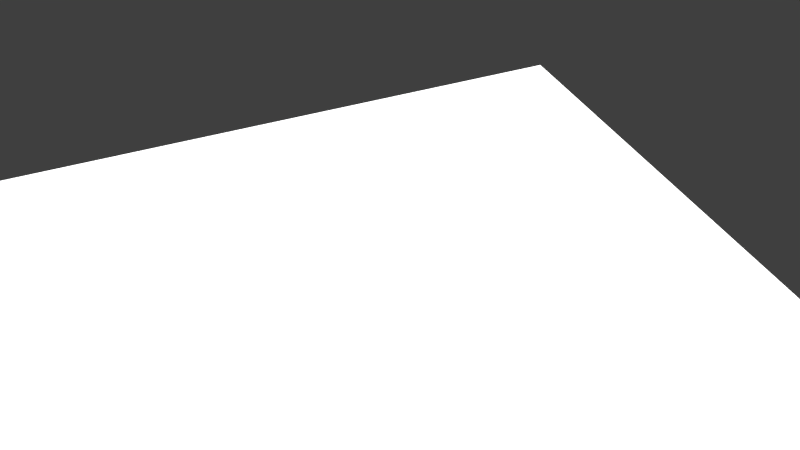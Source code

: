 # Source: PART1.blend  (saved by Blender 2.79.0; exported with 4.5.12 LTS)
import bpy
from mathutils import Matrix  # noqa: F401  (used for matrix-valued properties, if any)

bpy.ops.wm.read_factory_settings(use_empty=True)
scene = bpy.context.scene
scene.name = 'Scene'

# ---- collections
col_collection_1 = bpy.data.collections.new('Collection 1'); scene.collection.children.link(col_collection_1)

# ---- images (referenced by path relative to the original .blend; pixels are not part of the script)
import os
ASSET_DIR = os.environ.get("B2B_ASSET_DIR", "")  # directory of the original .blend (textures are referenced by path, not embedded)
HERE = os.path.dirname(os.path.abspath(__file__))  # packed textures are extracted next to this script under _unpacked/

def load_image(name, relpath, width, height, colorspace="sRGB"):
    """Load a texture the original file referenced (path relative to the .blend, or extracted next to this script)."""
    p = next((c for c in (os.path.join(HERE, relpath), os.path.join(ASSET_DIR, relpath)) if relpath and os.path.exists(c)), "")
    if p:
        img = bpy.data.images.load(p, check_existing=True)
        img.name = name
    else:  # same state as the original file: an image datablock whose file is absent (Cycles renders it pink)
        img = bpy.data.images.new(name, width, height)
        img.source = "FILE"
        img.filepath = "//" + (relpath or name)
    img.colorspace_settings.name = colorspace
    return img
img_t1_nrm_png = load_image('T1_NRM.png', 'T1_NRM.png', 1024, 1024, 'sRGB')
img_t1_spec_png = load_image('T1_SPEC.png', 'T1_SPEC.png', 1024, 1024, 'sRGB')
img_t1_jpg = load_image('T1.jpg', 'T1.jpg', 1024, 1024, 'sRGB')
img_t1_occ_png = load_image('T1_OCC.png', 'T1_OCC.png', 1024, 1024, 'sRGB')

# ---- materials (node trees are filled in below, after node groups)
mat_canadarm = bpy.data.materials.new('CanadARM')
mat_canadarm.alpha_threshold = 0.0
mat_canadarm.roughness = 0.5
mat_light = bpy.data.materials.new('LIGHT')
mat_light.alpha_threshold = 0.0
mat_light.roughness = 0.5

# ---- material node trees
mat_canadarm.use_nodes = True; mat_canadarm.node_tree.nodes.clear()
_N = mat_canadarm.node_tree.nodes; _L = mat_canadarm.node_tree.links
n0 = _N.new('ShaderNodeOutputMaterial'); n0.name = 'Material Output'; n0.location = (306, 300)
n1 = _N.new('ShaderNodeMixShader'); n1.name = 'Mix Shader.001'; n1.location = (106, 318)
n2 = _N.new('ShaderNodeBsdfDiffuse'); n2.name = 'Diffuse BSDF'; n2.location = (-116, 279)
n3 = _N.new('ShaderNodeBsdfAnisotropic'); n3.name = 'Glossy BSDF'; n3.location = (-121, 148)
n3.distribution = 'GGX'
n3.inputs[1].default_value = 0.0
n4 = _N.new('ShaderNodeTexImage'); n4.name = 'Image Texture.001'; n4.location = (30, -81)
n4.width = 140
n4.hide = True
n4.image = img_t1_nrm_png
n5 = _N.new('ShaderNodeMix'); n5.name = 'Mix'; n5.location = (-218, 626)
n5.data_type = 'RGBA'
n5.inputs[0].default_value = 8.0
n5.inputs[7].default_value = (0.0, 0.0, 0.0, 1.0)
n6 = _N.new('ShaderNodeTexImage'); n6.name = 'Image Texture.002'; n6.location = (-407, 637)
n6.width = 140
n6.image = img_t1_spec_png
n7 = _N.new('ShaderNodeNormalMap'); n7.name = 'Normal Map'; n7.location = (109, 165)
n7.inputs[0].default_value = 0.05
n8 = _N.new('ShaderNodeMix'); n8.name = 'Mix.001'; n8.location = (-336, 263)
n8.data_type = 'RGBA'
n8.blend_type = 'MULTIPLY'
n9 = _N.new('ShaderNodeTexImage'); n9.name = 'Image Texture'; n9.location = (-577, 389)
n9.width = 140
n9.image = img_t1_jpg
n10 = _N.new('ShaderNodeTexImage'); n10.name = 'Image Texture.003'; n10.location = (-571, 121)
n10.width = 140
n10.image = img_t1_occ_png
n11 = _N.new('ShaderNodeDisplacement'); n11.name = 'Displacement'; n11.location = (0, 0)
n11.inputs[1].default_value = 0.0
n11.inputs[2].default_value = 0.1
_L.new(n1.outputs[0], n0.inputs[0])
_L.new(n2.outputs[0], n1.inputs[1])
_L.new(n9.outputs[0], n8.inputs[6])
_L.new(n4.outputs[0], n7.inputs[1])
_L.new(n3.outputs[0], n1.inputs[2])
_L.new(n5.outputs[2], n1.inputs[0])
_L.new(n6.outputs[0], n5.inputs[6])
_L.new(n8.outputs[2], n2.inputs[0])
_L.new(n10.outputs[0], n8.inputs[7])
_L.new(n7.outputs[0], n11.inputs[0])
_L.new(n11.outputs[0], n0.inputs[2])
n0.is_active_output = True
mat_light.use_nodes = True; mat_light.node_tree.nodes.clear()
_N = mat_light.node_tree.nodes; _L = mat_light.node_tree.links
n0 = _N.new('ShaderNodeOutputMaterial'); n0.name = 'Material Output'; n0.location = (300, 300)
n1 = _N.new('ShaderNodeEmission'); n1.name = 'Emission'; n1.location = (10, 300)
n1.inputs[0].default_value = (0.8, 0.8, 0.8, 1.0)
n1.inputs[1].default_value = 2.5
_L.new(n1.outputs[0], n0.inputs[0])
n0.is_active_output = True

# ---- world
world_world_001 = bpy.data.worlds.new('World.001'); scene.world = world_world_001
world_world_001.use_nodes = True; world_world_001.node_tree.nodes.clear()
_N = world_world_001.node_tree.nodes; _L = world_world_001.node_tree.links
n0 = _N.new('ShaderNodeOutputWorld'); n0.name = 'World Output'; n0.location = (300, 300)
n1 = _N.new('ShaderNodeBackground'); n1.name = 'Background'; n1.location = (10, 300)
n1.inputs[0].default_value = (0.05, 0.05, 0.05, 1.0)
_L.new(n1.outputs[0], n0.inputs[0])
n0.is_active_output = True
world_world_001.use_sun_shadow = False
world_world_001.sun_shadow_jitter_overblur = 0.0
world_world_001.cycles.sampling_method = 'MANUAL'

# ---- cameras
cam_camera = bpy.data.cameras.new('Camera')
cam_camera.clip_end = 100.0
cam_camera.lens = 35.0
cam_camera.sensor_width = 32.0
cam_camera.sensor_height = 18.0
cam_camera.display_size = 2.0
cam_camera.dof.focus_distance = 0.0

# ---- lights
light_sun = bpy.data.lights.new('Sun', 'SUN')
light_sun.transmission_factor = 0.0
light_sun.angle = 1.479
light_sun.energy = 5.0
light_sun.shadow_buffer_clip_start = 0.5
light_sun.shadow_soft_size = 0.912
light_sun.shadow_cascade_max_distance = 1000.0
light_sun.cycles.max_bounces = 783

# ---- meshes
me_canadarm_hd_001 = bpy.data.meshes.new('CANADARM HD.001')
me_canadarm_hd_001.from_pydata([(0.0383, -0.2812, -0.06604), (0.06622, -0.2812, -0.03813), (0.07169, -0.2812, 3.036e-07), (0.06622, -0.06755, -0.03813), (0.07643, -0.06755, 3.036e-07), (0.0383, -0.06755, -0.06604), (0.03594, -0.2812, 0.06194), (0.0383, -0.06755, 0.06604), (0.06211, -0.2812, 0.03576), (0.06622, -0.06755, 0.03813), (0.05733, -0.01703, -0.033), (0.06617, -0.01703, 3.036e-07), (0.03317, -0.01703, -0.05715), (0.03317, -0.01703, 0.05715), (0.05733, -0.01703, 0.033), (0.05733, 0.09363, -0.033), (0.06617, 0.09363, 3.036e-07), (0.03317, 0.09363, -0.05715), (0.03317, 0.09363, 0.05715), (0.05733, 0.09363, 0.033), (0.06622, 0.1248, -0.03813), (0.07643, 0.1248, 3.036e-07), (0.0383, 0.1248, -0.06604), (0.0383, 0.1248, 0.06604), (0.06622, 0.1248, 0.03813), (0.06315, 0.1452, -0.03636), (0.07289, 0.1452, 3.036e-07), (0.0383, 0.1452, -0.06604), (0.03653, 0.1452, 0.06297), (0.06315, 0.1452, 0.03636), (0.0383, -0.2696, 0.06604), (0.07643, -0.2696, 3.036e-07), (0.06622, -0.2696, -0.03813), (0.0383, -0.2696, -0.06604), (0.06622, -0.2696, 0.03813), (0.0383, -0.2812, 0.06604), (0.06622, -0.2812, 0.03813), (0.07643, -0.2812, 3.036e-07), (0.06211, -0.2812, -0.03576), (0.03594, -0.2812, -0.06194), (0.0383, -0.07682, 0.06604), (0.07643, -0.07682, 3.036e-07), (0.06622, -0.07682, -0.03813), (0.0383, -0.07682, -0.06604), (0.06622, -0.07682, 0.03813), (0.05733, -0.009406, 0.033), (0.03317, -0.009406, -0.05715), (0.06617, -0.009406, 3.036e-07), (0.05733, -0.009406, -0.033), (0.03317, -0.009406, 0.05715), (0.06487, -0.05989, -0.03735), (0.07488, -0.05989, 3.036e-07), (0.03753, -0.05989, 0.06469), (0.06487, -0.05989, 0.03735), (0.03753, -0.05989, -0.06469), (0.05859, -0.0242, -0.03373), (0.06763, -0.0242, 3.036e-07), (0.0339, -0.0242, -0.05842), (0.0339, -0.0242, 0.05842), (0.05859, -0.0242, 0.03373), (0.05733, 0.08893, 0.033), (0.03317, 0.08893, -0.05715), (0.06617, 0.08893, 3.036e-07), (0.05733, 0.08893, -0.033), (0.03317, 0.08893, 0.05715), (0.06741, 0.09741, 3.036e-07), (0.05841, 0.09741, -0.03362), (0.0338, 0.09741, -0.05823), (0.0338, 0.09741, 0.05823), (0.05841, 0.09741, 0.03362), (0.07498, 0.1204, 3.036e-07), (0.06496, 0.1204, -0.0374), (0.03758, 0.1204, -0.06479), (0.03758, 0.1204, 0.06479), (0.06496, 0.1204, 0.0374), (0.06622, 0.1287, 0.03813), (0.07643, 0.1287, 3.036e-07), (0.0383, 0.1287, -0.06604), (0.0383, 0.1287, 0.06604), (0.06622, 0.1287, -0.03813), (0.06622, 0.1426, 0.03813), (0.07643, 0.1426, 3.036e-07), (0.0383, 0.1426, -0.06604), (0.0383, 0.1426, 0.06604), (0.06622, 0.1426, -0.03813), (0.0383, 0.1452, 0.06604), (0.06622, 0.1452, -0.03813), (0.07643, 0.1452, 3.036e-07), (0.03653, 0.1452, -0.06297), (0.06622, 0.1452, 0.03813), (-0.06622, -0.2812, -0.03813), (-0.07169, -0.2812, 3.036e-07), (-0.06622, -0.06755, -0.03813), (-0.07643, -0.06755, 3.036e-07), (-0.0383, -0.2812, -0.06604), (9.547e-10, -0.2812, -0.07152), (9.547e-10, -0.06755, -0.07626), (-0.0383, -0.06755, -0.06604), (9.547e-10, -0.2812, 0.07152), (9.547e-10, -0.06755, 0.07626), (-0.03594, -0.2812, 0.06194), (-0.0383, -0.06755, 0.06604), (-0.06211, -0.2812, 0.03576), (-0.06622, -0.06755, 0.03813), (-0.05733, -0.01703, -0.033), (-0.06617, -0.01703, 3.036e-07), (-0.03317, -0.01703, -0.05715), (9.547e-10, -0.01703, -0.066), (9.547e-10, -0.01703, 0.066), (-0.03317, -0.01703, 0.05715), (-0.05733, -0.01703, 0.033), (-0.05733, 0.09363, -0.033), (-0.06617, 0.09363, 3.036e-07), (-0.03317, 0.09363, -0.05715), (9.547e-10, 0.09363, -0.066), (9.547e-10, 0.09363, 0.066), (-0.03317, 0.09363, 0.05715), (-0.05733, 0.09363, 0.033), (-0.06622, 0.1248, -0.03813), (-0.07643, 0.1248, 3.036e-07), (-0.0383, 0.1248, -0.06604), (9.547e-10, 0.1248, -0.07626), (9.547e-10, 0.1248, 0.07626), (-0.0383, 0.1248, 0.06604), (-0.06622, 0.1248, 0.03813), (-0.06315, 0.1452, -0.03636), (-0.07289, 0.1452, 3.036e-07), (-0.0383, 0.1452, -0.06604), (9.547e-10, 0.1452, -0.07626), (9.547e-10, 0.1452, 0.07271), (-0.03653, 0.1452, 0.06297), (-0.06315, 0.1452, 0.03636), (-0.0383, -0.2696, 0.06604), (-0.07643, -0.2696, 3.036e-07), (-0.06622, -0.2696, -0.03813), (-0.0383, -0.2696, -0.06604), (9.547e-10, -0.2696, -0.07626), (9.547e-10, -0.2696, 0.07626), (-0.06622, -0.2696, 0.03813), (-0.0383, -0.2812, 0.06604), (-0.06622, -0.2812, 0.03813), (-0.07643, -0.2812, 3.036e-07), (-0.06211, -0.2812, -0.03576), (9.547e-10, -0.2812, -0.07626), (9.547e-10, -0.2812, 0.07626), (-0.03594, -0.2812, -0.06194), (-0.0383, -0.07682, 0.06604), (-0.07643, -0.07682, 3.036e-07), (-0.06622, -0.07682, -0.03813), (-0.0383, -0.07682, -0.06604), (9.547e-10, -0.07682, -0.07626), (9.547e-10, -0.07682, 0.07626), (-0.06622, -0.07682, 0.03813), (-0.05733, -0.009406, 0.033), (9.547e-10, -0.009406, -0.066), (9.547e-10, -0.009406, 0.066), (-0.03317, -0.009406, -0.05715), (-0.06617, -0.009406, 3.036e-07), (-0.05733, -0.009406, -0.033), (-0.03317, -0.009406, 0.05715), (9.547e-10, -0.05989, -0.0747), (-0.06487, -0.05989, -0.03735), (-0.07488, -0.05989, 3.036e-07), (9.547e-10, -0.05989, 0.0747), (-0.03753, -0.05989, 0.06469), (-0.06487, -0.05989, 0.03735), (-0.03753, -0.05989, -0.06469), (9.547e-10, -0.0242, -0.06745), (-0.05859, -0.0242, -0.03373), (-0.06763, -0.0242, 3.036e-07), (9.547e-10, -0.0242, 0.06745), (-0.0339, -0.0242, 0.05842), (-0.05859, -0.0242, 0.03373), (-0.0339, -0.0242, -0.05842), (-0.05733, 0.08893, 0.033), (9.547e-10, 0.08893, -0.066), (9.547e-10, 0.08893, 0.066), (-0.03317, 0.08893, -0.05715), (-0.06617, 0.08893, 3.036e-07), (-0.05733, 0.08893, -0.033), (-0.03317, 0.08893, 0.05715), (-0.06741, 0.09741, 3.036e-07), (-0.05841, 0.09741, -0.03362), (9.547e-10, 0.09741, 0.06724), (9.547e-10, 0.09741, -0.06724), (-0.0338, 0.09741, -0.05823), (-0.0338, 0.09741, 0.05823), (-0.05841, 0.09741, 0.03362), (-0.07498, 0.1204, 3.036e-07), (-0.06496, 0.1204, -0.0374), (9.547e-10, 0.1204, 0.07481), (9.547e-10, 0.1204, -0.07481), (-0.03758, 0.1204, -0.06479), (-0.03758, 0.1204, 0.06479), (-0.06496, 0.1204, 0.0374), (-0.06622, 0.1287, 0.03813), (-0.07643, 0.1287, 3.036e-07), (-0.0383, 0.1287, -0.06604), (9.547e-10, 0.1287, -0.07626), (9.547e-10, 0.1287, 0.07626), (-0.0383, 0.1287, 0.06604), (-0.06622, 0.1287, -0.03813), (-0.06622, 0.1426, 0.03813), (-0.07643, 0.1426, 3.036e-07), (-0.0383, 0.1426, -0.06604), (9.547e-10, 0.1426, -0.07626), (9.547e-10, 0.1426, 0.07626), (-0.0383, 0.1426, 0.06604), (-0.06622, 0.1426, -0.03813), (9.547e-10, 0.1452, 0.07626), (-0.0383, 0.1452, 0.06604), (-0.06622, 0.1452, -0.03813), (-0.07643, 0.1452, 3.036e-07), (-0.03653, 0.1452, -0.06297), (-0.06622, 0.1452, 0.03813), (9.547e-10, 0.1452, -0.07271)], [], [(46, 48, 10), (46, 10, 12), (76, 75, 24), (76, 24, 21), (198, 77, 22), (198, 22, 121), (32, 31, 37), (32, 37, 1), (1, 0, 33), (1, 33, 32), (154, 46, 12), (154, 12, 107), (136, 33, 0), (136, 0, 143), (31, 34, 36), (31, 36, 37), (78, 199, 122), (78, 122, 23), (34, 30, 35), (34, 35, 36), (77, 79, 20), (77, 20, 22), (75, 78, 23), (75, 23, 24), (54, 50, 3), (54, 3, 5), (51, 53, 9), (51, 9, 4), (50, 51, 4), (50, 4, 3), (52, 163, 99), (52, 99, 7), (160, 54, 5), (160, 5, 96), (48, 47, 11), (48, 11, 10), (67, 66, 15), (67, 15, 17), (184, 67, 17), (184, 17, 114), (66, 65, 16), (66, 16, 15), (65, 69, 19), (65, 19, 16), (69, 68, 18), (69, 18, 19), (68, 183, 115), (68, 115, 18), (79, 76, 21), (79, 21, 20), (45, 49, 13), (45, 13, 14), (49, 155, 108), (49, 108, 13), (53, 52, 7), (53, 7, 9), (30, 137, 144), (30, 144, 35), (47, 45, 14), (47, 14, 11), (40, 151, 137), (40, 137, 30), (44, 40, 30), (44, 30, 34), (41, 44, 34), (41, 34, 31), (150, 43, 33), (150, 33, 136), (43, 42, 32), (43, 32, 33), (42, 41, 31), (42, 31, 32), (6, 8, 36), (6, 36, 35), (2, 38, 1), (2, 1, 37), (8, 2, 37), (8, 37, 36), (98, 6, 35), (98, 35, 144), (38, 39, 0), (38, 0, 1), (39, 95, 143), (39, 143, 0), (3, 4, 41), (3, 41, 42), (5, 3, 42), (5, 42, 43), (96, 5, 43), (96, 43, 150), (4, 9, 44), (4, 44, 41), (9, 7, 40), (9, 40, 44), (7, 99, 151), (7, 151, 40), (62, 60, 45), (62, 45, 47), (64, 176, 155), (64, 155, 49), (60, 64, 49), (60, 49, 45), (63, 62, 47), (63, 47, 48), (175, 61, 46), (175, 46, 154), (61, 63, 48), (61, 48, 46), (59, 58, 52), (59, 52, 53), (167, 57, 54), (167, 54, 160), (58, 170, 163), (58, 163, 52), (55, 56, 51), (55, 51, 50), (56, 59, 53), (56, 53, 51), (57, 55, 50), (57, 50, 54), (12, 10, 55), (12, 55, 57), (11, 14, 59), (11, 59, 56), (10, 11, 56), (10, 56, 55), (13, 108, 170), (13, 170, 58), (107, 12, 57), (107, 57, 167), (14, 13, 58), (14, 58, 59), (17, 15, 63), (17, 63, 61), (114, 17, 61), (114, 61, 175), (15, 16, 62), (15, 62, 63), (19, 18, 64), (19, 64, 60), (18, 115, 176), (18, 176, 64), (16, 19, 60), (16, 60, 62), (73, 190, 183), (73, 183, 68), (74, 73, 68), (74, 68, 69), (70, 74, 69), (70, 69, 65), (71, 70, 65), (71, 65, 66), (191, 72, 67), (191, 67, 184), (72, 71, 66), (72, 66, 67), (22, 20, 71), (22, 71, 72), (121, 22, 72), (121, 72, 191), (20, 21, 70), (20, 70, 71), (21, 24, 74), (21, 74, 70), (24, 23, 73), (24, 73, 74), (23, 122, 190), (23, 190, 73), (84, 81, 76), (84, 76, 79), (80, 83, 78), (80, 78, 75), (82, 84, 79), (82, 79, 77), (83, 206, 199), (83, 199, 78), (205, 82, 77), (205, 77, 198), (81, 80, 75), (81, 75, 76), (87, 89, 80), (87, 80, 81), (128, 27, 82), (128, 82, 205), (85, 209, 206), (85, 206, 83), (27, 86, 84), (27, 84, 82), (89, 85, 83), (89, 83, 80), (86, 87, 81), (86, 81, 84), (28, 129, 209), (28, 209, 85), (88, 25, 86), (88, 86, 27), (25, 26, 87), (25, 87, 86), (26, 29, 89), (26, 89, 87), (29, 28, 85), (29, 85, 89), (215, 88, 27), (215, 27, 128), (88, 215, 129), (129, 28, 29), (29, 26, 25), (25, 88, 129), (129, 29, 25), (156, 106, 104), (156, 104, 158), (196, 119, 124), (196, 124, 195), (198, 121, 120), (198, 120, 197), (134, 90, 141), (134, 141, 133), (135, 94, 90), (135, 90, 134), (154, 107, 106), (154, 106, 156), (136, 143, 94), (136, 94, 135), (133, 141, 140), (133, 140, 138), (200, 123, 122), (200, 122, 199), (138, 140, 139), (138, 139, 132), (197, 120, 118), (197, 118, 201), (195, 124, 123), (195, 123, 200), (166, 97, 92), (166, 92, 161), (162, 93, 103), (162, 103, 165), (161, 92, 93), (161, 93, 162), (164, 101, 99), (164, 99, 163), (160, 96, 97), (160, 97, 166), (158, 104, 105), (158, 105, 157), (185, 113, 111), (185, 111, 182), (184, 114, 113), (184, 113, 185), (182, 111, 112), (182, 112, 181), (181, 112, 117), (181, 117, 187), (187, 117, 116), (187, 116, 186), (186, 116, 115), (186, 115, 183), (201, 118, 119), (201, 119, 196), (153, 110, 109), (153, 109, 159), (159, 109, 108), (159, 108, 155), (165, 103, 101), (165, 101, 164), (132, 139, 144), (132, 144, 137), (157, 105, 110), (157, 110, 153), (146, 132, 137), (146, 137, 151), (152, 138, 132), (152, 132, 146), (147, 133, 138), (147, 138, 152), (150, 136, 135), (150, 135, 149), (149, 135, 134), (149, 134, 148), (148, 134, 133), (148, 133, 147), (100, 139, 140), (100, 140, 102), (91, 141, 90), (91, 90, 142), (102, 140, 141), (102, 141, 91), (98, 144, 139), (98, 139, 100), (142, 90, 94), (142, 94, 145), (145, 94, 143), (145, 143, 95), (92, 148, 147), (92, 147, 93), (97, 149, 148), (97, 148, 92), (96, 150, 149), (96, 149, 97), (93, 147, 152), (93, 152, 103), (103, 152, 146), (103, 146, 101), (101, 146, 151), (101, 151, 99), (178, 157, 153), (178, 153, 174), (180, 159, 155), (180, 155, 176), (174, 153, 159), (174, 159, 180), (179, 158, 157), (179, 157, 178), (175, 154, 156), (175, 156, 177), (177, 156, 158), (177, 158, 179), (172, 165, 164), (172, 164, 171), (167, 160, 166), (167, 166, 173), (171, 164, 163), (171, 163, 170), (168, 161, 162), (168, 162, 169), (169, 162, 165), (169, 165, 172), (173, 166, 161), (173, 161, 168), (106, 173, 168), (106, 168, 104), (105, 169, 172), (105, 172, 110), (104, 168, 169), (104, 169, 105), (109, 171, 170), (109, 170, 108), (107, 167, 173), (107, 173, 106), (110, 172, 171), (110, 171, 109), (113, 177, 179), (113, 179, 111), (114, 175, 177), (114, 177, 113), (111, 179, 178), (111, 178, 112), (117, 174, 180), (117, 180, 116), (116, 180, 176), (116, 176, 115), (112, 178, 174), (112, 174, 117), (193, 186, 183), (193, 183, 190), (194, 187, 186), (194, 186, 193), (188, 181, 187), (188, 187, 194), (189, 182, 181), (189, 181, 188), (191, 184, 185), (191, 185, 192), (192, 185, 182), (192, 182, 189), (120, 192, 189), (120, 189, 118), (121, 191, 192), (121, 192, 120), (118, 189, 188), (118, 188, 119), (119, 188, 194), (119, 194, 124), (124, 194, 193), (124, 193, 123), (123, 193, 190), (123, 190, 122), (208, 201, 196), (208, 196, 203), (202, 195, 200), (202, 200, 207), (204, 197, 201), (204, 201, 208), (207, 200, 199), (207, 199, 206), (205, 198, 197), (205, 197, 204), (203, 196, 195), (203, 195, 202), (212, 203, 202), (212, 202, 214), (128, 205, 204), (128, 204, 127), (210, 207, 206), (210, 206, 209), (127, 204, 208), (127, 208, 211), (214, 202, 207), (214, 207, 210), (211, 208, 203), (211, 203, 212), (130, 210, 209), (130, 209, 129), (213, 127, 211), (213, 211, 125), (125, 211, 212), (125, 212, 126), (126, 212, 214), (126, 214, 131), (131, 214, 210), (131, 210, 130), (215, 128, 127), (215, 127, 213), (129, 215, 213), (213, 125, 126), (126, 131, 130), (130, 129, 213), (213, 126, 130), (95, 39, 38), (38, 2, 8), (8, 6, 98), (98, 100, 102), (102, 91, 142), (142, 145, 95), (95, 38, 8), (8, 98, 102), (102, 142, 95), (8, 102, 95)])
me_canadarm_hd_001.polygons.foreach_set('use_smooth', [True] * 428)
_uv = me_canadarm_hd_001.uv_layers.new(name='UVMap')
_uv.uv.foreach_set('vector', [0.8632, 0.593, 0.8632, 0.6247, 0.8582, 0.6247, 0.8632, 0.593, 0.8582, 0.6247, 0.8582, 0.593, 0.9537, 0.668, 0.9537, 0.718, 0.9512, 0.718, 0.9537, 0.668, 0.9512, 0.718, 0.9512, 0.668, 0.9537, 0.568, 0.9537, 0.5814, 0.9512, 0.5814, 0.9537, 0.568, 0.9512, 0.5814, 0.9512, 0.568, 0.6924, 0.618, 0.6924, 0.668, 0.6848, 0.668, 0.6924, 0.618, 0.6848, 0.668, 0.6848, 0.618, 0.6848, 0.618, 0.6848, 0.5814, 0.6924, 0.5814, 0.6848, 0.618, 0.6924, 0.5814, 0.6924, 0.618, 0.8632, 0.5814, 0.8632, 0.593, 0.8582, 0.593, 0.8632, 0.5814, 0.8582, 0.593, 0.8582, 0.5814, 0.6924, 0.568, 0.6924, 0.5814, 0.6848, 0.5814, 0.6924, 0.568, 0.6848, 0.5814, 0.6848, 0.568, 0.6924, 0.668, 0.6924, 0.718, 0.6848, 0.718, 0.6924, 0.668, 0.6848, 0.718, 0.6848, 0.668, 0.9537, 0.7547, 0.9537, 0.7681, 0.9512, 0.7681, 0.9537, 0.7547, 0.9512, 0.7681, 0.9512, 0.7547, 0.6924, 0.718, 0.6924, 0.7547, 0.6848, 0.7547, 0.6924, 0.718, 0.6848, 0.7547, 0.6848, 0.718, 0.9537, 0.5814, 0.9537, 0.618, 0.9512, 0.618, 0.9537, 0.5814, 0.9512, 0.618, 0.9512, 0.5814, 0.9537, 0.718, 0.9537, 0.7547, 0.9512, 0.7547, 0.9537, 0.718, 0.9512, 0.7547, 0.9512, 0.718, 0.83, 0.5831, 0.83, 0.619, 0.825, 0.618, 0.83, 0.5831, 0.825, 0.618, 0.825, 0.5814, 0.83, 0.668, 0.83, 0.717, 0.825, 0.718, 0.83, 0.668, 0.825, 0.718, 0.825, 0.668, 0.83, 0.619, 0.83, 0.668, 0.825, 0.668, 0.83, 0.619, 0.825, 0.668, 0.825, 0.618, 0.83, 0.7529, 0.83, 0.766, 0.825, 0.7681, 0.83, 0.7529, 0.825, 0.7681, 0.825, 0.7547, 0.83, 0.57, 0.83, 0.5831, 0.825, 0.5814, 0.83, 0.57, 0.825, 0.5814, 0.825, 0.568, 0.8632, 0.6247, 0.8632, 0.668, 0.8582, 0.668, 0.8632, 0.6247, 0.8582, 0.668, 0.8582, 0.6247, 0.9332, 0.5916, 0.9332, 0.6239, 0.9308, 0.6247, 0.9332, 0.5916, 0.9308, 0.6247, 0.9308, 0.593, 0.9332, 0.5798, 0.9332, 0.5916, 0.9308, 0.593, 0.9332, 0.5798, 0.9308, 0.593, 0.9308, 0.5814, 0.9332, 0.6239, 0.9332, 0.668, 0.9308, 0.668, 0.9332, 0.6239, 0.9308, 0.668, 0.9308, 0.6247, 0.9332, 0.668, 0.9332, 0.7121, 0.9308, 0.7113, 0.9332, 0.668, 0.9308, 0.7113, 0.9308, 0.668, 0.9332, 0.7121, 0.9332, 0.7444, 0.9308, 0.743, 0.9332, 0.7121, 0.9308, 0.743, 0.9308, 0.7113, 0.9332, 0.7444, 0.9332, 0.7562, 0.9308, 0.7546, 0.9332, 0.7444, 0.9308, 0.7546, 0.9308, 0.743, 0.9537, 0.618, 0.9537, 0.668, 0.9512, 0.668, 0.9537, 0.618, 0.9512, 0.668, 0.9512, 0.618, 0.8632, 0.7113, 0.8632, 0.743, 0.8582, 0.743, 0.8632, 0.7113, 0.8582, 0.743, 0.8582, 0.7113, 0.8632, 0.743, 0.8632, 0.7546, 0.8582, 0.7546, 0.8632, 0.743, 0.8582, 0.7546, 0.8582, 0.743, 0.83, 0.717, 0.83, 0.7529, 0.825, 0.7547, 0.83, 0.717, 0.825, 0.7547, 0.825, 0.718, 0.6924, 0.7547, 0.6924, 0.7681, 0.6848, 0.7681, 0.6924, 0.7547, 0.6848, 0.7681, 0.6848, 0.7547, 0.8632, 0.668, 0.8632, 0.7113, 0.8582, 0.7113, 0.8632, 0.668, 0.8582, 0.7113, 0.8582, 0.668, 0.8189, 0.7547, 0.8189, 0.7681, 0.6924, 0.7681, 0.8189, 0.7547, 0.6924, 0.7681, 0.6924, 0.7547, 0.8189, 0.718, 0.8189, 0.7547, 0.6924, 0.7547, 0.8189, 0.718, 0.6924, 0.7547, 0.6924, 0.718, 0.8189, 0.668, 0.8189, 0.718, 0.6924, 0.718, 0.8189, 0.668, 0.6924, 0.718, 0.6924, 0.668, 0.8189, 0.568, 0.8189, 0.5814, 0.6924, 0.5814, 0.8189, 0.568, 0.6924, 0.5814, 0.6924, 0.568, 0.8189, 0.5814, 0.8189, 0.618, 0.6924, 0.618, 0.8189, 0.5814, 0.6924, 0.618, 0.6924, 0.5814, 0.8189, 0.618, 0.8189, 0.668, 0.6924, 0.668, 0.8189, 0.618, 0.6924, 0.668, 0.6924, 0.618, 0.6848, 0.7493, 0.6848, 0.7149, 0.6848, 0.718, 0.6848, 0.7493, 0.6848, 0.718, 0.6848, 0.7547, 0.6848, 0.668, 0.6848, 0.6211, 0.6848, 0.618, 0.6848, 0.668, 0.6848, 0.618, 0.6848, 0.668, 0.6848, 0.7149, 0.6848, 0.668, 0.6848, 0.668, 0.6848, 0.7149, 0.6848, 0.668, 0.6848, 0.718, 0.6848, 0.7619, 0.6848, 0.7493, 0.6848, 0.7547, 0.6848, 0.7619, 0.6848, 0.7547, 0.6848, 0.7681, 0.6848, 0.6211, 0.6848, 0.5867, 0.6848, 0.5814, 0.6848, 0.6211, 0.6848, 0.5814, 0.6848, 0.618, 0.6848, 0.5867, 0.6848, 0.5742, 0.6848, 0.568, 0.6848, 0.5867, 0.6848, 0.568, 0.6848, 0.5814, 0.825, 0.618, 0.825, 0.668, 0.8189, 0.668, 0.825, 0.618, 0.8189, 0.668, 0.8189, 0.618, 0.825, 0.5814, 0.825, 0.618, 0.8189, 0.618, 0.825, 0.5814, 0.8189, 0.618, 0.8189, 0.5814, 0.825, 0.568, 0.825, 0.5814, 0.8189, 0.5814, 0.825, 0.568, 0.8189, 0.5814, 0.8189, 0.568, 0.825, 0.668, 0.825, 0.718, 0.8189, 0.718, 0.825, 0.668, 0.8189, 0.718, 0.8189, 0.668, 0.825, 0.718, 0.825, 0.7547, 0.8189, 0.7547, 0.825, 0.718, 0.8189, 0.7547, 0.8189, 0.718, 0.825, 0.7547, 0.825, 0.7681, 0.8189, 0.7681, 0.825, 0.7547, 0.8189, 0.7681, 0.8189, 0.7547, 0.9277, 0.668, 0.9277, 0.7113, 0.8632, 0.7113, 0.9277, 0.668, 0.8632, 0.7113, 0.8632, 0.668, 0.9277, 0.743, 0.9277, 0.7546, 0.8632, 0.7546, 0.9277, 0.743, 0.8632, 0.7546, 0.8632, 0.743, 0.9277, 0.7113, 0.9277, 0.743, 0.8632, 0.743, 0.9277, 0.7113, 0.8632, 0.743, 0.8632, 0.7113, 0.9277, 0.6247, 0.9277, 0.668, 0.8632, 0.668, 0.9277, 0.6247, 0.8632, 0.668, 0.8632, 0.6247, 0.9277, 0.5814, 0.9277, 0.593, 0.8632, 0.593, 0.9277, 0.5814, 0.8632, 0.593, 0.8632, 0.5814, 0.9277, 0.593, 0.9277, 0.6247, 0.8632, 0.6247, 0.9277, 0.593, 0.8632, 0.6247, 0.8632, 0.593, 0.8535, 0.7123, 0.8535, 0.7447, 0.83, 0.7529, 0.8535, 0.7123, 0.83, 0.7529, 0.83, 0.717, 0.8535, 0.5795, 0.8535, 0.5914, 0.83, 0.5831, 0.8535, 0.5795, 0.83, 0.5831, 0.83, 0.57, 0.8535, 0.7447, 0.8535, 0.7565, 0.83, 0.766, 0.8535, 0.7447, 0.83, 0.766, 0.83, 0.7529, 0.8535, 0.6238, 0.8535, 0.668, 0.83, 0.668, 0.8535, 0.6238, 0.83, 0.668, 0.83, 0.619, 0.8535, 0.668, 0.8535, 0.7123, 0.83, 0.717, 0.8535, 0.668, 0.83, 0.717, 0.83, 0.668, 0.8535, 0.5914, 0.8535, 0.6238, 0.83, 0.619, 0.8535, 0.5914, 0.83, 0.619, 0.83, 0.5831, 0.8582, 0.593, 0.8582, 0.6247, 0.8535, 0.6238, 0.8582, 0.593, 0.8535, 0.6238, 0.8535, 0.5914, 0.8582, 0.668, 0.8582, 0.7113, 0.8535, 0.7123, 0.8582, 0.668, 0.8535, 0.7123, 0.8535, 0.668, 0.8582, 0.6247, 0.8582, 0.668, 0.8535, 0.668, 0.8582, 0.6247, 0.8535, 0.668, 0.8535, 0.6238, 0.8582, 0.743, 0.8582, 0.7546, 0.8535, 0.7565, 0.8582, 0.743, 0.8535, 0.7565, 0.8535, 0.7447, 0.8582, 0.5814, 0.8582, 0.593, 0.8535, 0.5914, 0.8582, 0.5814, 0.8535, 0.5914, 0.8535, 0.5795, 0.8582, 0.7113, 0.8582, 0.743, 0.8535, 0.7447, 0.8582, 0.7113, 0.8535, 0.7447, 0.8535, 0.7123, 0.9308, 0.593, 0.9308, 0.6247, 0.9277, 0.6247, 0.9308, 0.593, 0.9277, 0.6247, 0.9277, 0.593, 0.9308, 0.5814, 0.9308, 0.593, 0.9277, 0.593, 0.9308, 0.5814, 0.9277, 0.593, 0.9277, 0.5814, 0.9308, 0.6247, 0.9308, 0.668, 0.9277, 0.668, 0.9308, 0.6247, 0.9277, 0.668, 0.9277, 0.6247, 0.9308, 0.7113, 0.9308, 0.743, 0.9277, 0.743, 0.9308, 0.7113, 0.9277, 0.743, 0.9277, 0.7113, 0.9308, 0.743, 0.9308, 0.7546, 0.9277, 0.7546, 0.9308, 0.743, 0.9277, 0.7546, 0.9277, 0.743, 0.9308, 0.668, 0.9308, 0.7113, 0.9277, 0.7113, 0.9308, 0.668, 0.9277, 0.7113, 0.9277, 0.668, 0.9483, 0.753, 0.9483, 0.7662, 0.9332, 0.7562, 0.9483, 0.753, 0.9332, 0.7562, 0.9332, 0.7444, 0.9483, 0.7171, 0.9483, 0.753, 0.9332, 0.7444, 0.9483, 0.7171, 0.9332, 0.7444, 0.9332, 0.7121, 0.9483, 0.668, 0.9483, 0.7171, 0.9332, 0.7121, 0.9483, 0.668, 0.9332, 0.7121, 0.9332, 0.668, 0.9483, 0.6189, 0.9483, 0.668, 0.9332, 0.668, 0.9483, 0.6189, 0.9332, 0.668, 0.9332, 0.6239, 0.9483, 0.5699, 0.9483, 0.583, 0.9332, 0.5916, 0.9483, 0.5699, 0.9332, 0.5916, 0.9332, 0.5798, 0.9483, 0.583, 0.9483, 0.6189, 0.9332, 0.6239, 0.9483, 0.583, 0.9332, 0.6239, 0.9332, 0.5916, 0.9512, 0.5814, 0.9512, 0.618, 0.9483, 0.6189, 0.9512, 0.5814, 0.9483, 0.6189, 0.9483, 0.583, 0.9512, 0.568, 0.9512, 0.5814, 0.9483, 0.583, 0.9512, 0.568, 0.9483, 0.583, 0.9483, 0.5699, 0.9512, 0.618, 0.9512, 0.668, 0.9483, 0.668, 0.9512, 0.618, 0.9483, 0.668, 0.9483, 0.6189, 0.9512, 0.668, 0.9512, 0.718, 0.9483, 0.7171, 0.9512, 0.668, 0.9483, 0.7171, 0.9483, 0.668, 0.9512, 0.718, 0.9512, 0.7547, 0.9483, 0.753, 0.9512, 0.718, 0.9483, 0.753, 0.9483, 0.7171, 0.9512, 0.7547, 0.9512, 0.7681, 0.9483, 0.7662, 0.9512, 0.7547, 0.9483, 0.7662, 0.9483, 0.753, 0.9629, 0.618, 0.9629, 0.668, 0.9537, 0.668, 0.9629, 0.618, 0.9537, 0.668, 0.9537, 0.618, 0.9629, 0.718, 0.9629, 0.7547, 0.9537, 0.7547, 0.9629, 0.718, 0.9537, 0.7547, 0.9537, 0.718, 0.9629, 0.5814, 0.9629, 0.618, 0.9537, 0.618, 0.9629, 0.5814, 0.9537, 0.618, 0.9537, 0.5814, 0.9629, 0.7547, 0.9629, 0.7681, 0.9537, 0.7681, 0.9629, 0.7547, 0.9537, 0.7681, 0.9537, 0.7547, 0.9629, 0.568, 0.9629, 0.5814, 0.9537, 0.5814, 0.9629, 0.568, 0.9537, 0.5814, 0.9537, 0.568, 0.9629, 0.668, 0.9629, 0.718, 0.9537, 0.718, 0.9629, 0.668, 0.9537, 0.718, 0.9537, 0.668, 0.9646, 0.668, 0.9646, 0.718, 0.9629, 0.718, 0.9646, 0.668, 0.9629, 0.718, 0.9629, 0.668, 0.9646, 0.568, 0.9646, 0.5814, 0.9629, 0.5814, 0.9646, 0.568, 0.9629, 0.5814, 0.9629, 0.568, 0.9646, 0.7547, 0.9646, 0.7681, 0.9629, 0.7681, 0.9646, 0.7547, 0.9629, 0.7681, 0.9629, 0.7547, 0.9646, 0.5814, 0.9646, 0.618, 0.9629, 0.618, 0.9646, 0.5814, 0.9629, 0.618, 0.9629, 0.5814, 0.9646, 0.718, 0.9646, 0.7547, 0.9629, 0.7547, 0.9646, 0.718, 0.9629, 0.7547, 0.9629, 0.718, 0.9646, 0.618, 0.9646, 0.668, 0.9629, 0.668, 0.9646, 0.618, 0.9629, 0.668, 0.9629, 0.618, 0.9646, 0.7506, 0.9646, 0.7634, 0.9646, 0.7681, 0.9646, 0.7506, 0.9646, 0.7681, 0.9646, 0.7547, 0.9646, 0.5854, 0.9646, 0.6203, 0.9646, 0.618, 0.9646, 0.5854, 0.9646, 0.618, 0.9646, 0.5814, 0.9646, 0.6203, 0.9646, 0.668, 0.9646, 0.668, 0.9646, 0.6203, 0.9646, 0.668, 0.9646, 0.618, 0.9646, 0.668, 0.9646, 0.7157, 0.9646, 0.718, 0.9646, 0.668, 0.9646, 0.718, 0.9646, 0.668, 0.9646, 0.7157, 0.9646, 0.7506, 0.9646, 0.7547, 0.9646, 0.7157, 0.9646, 0.7547, 0.9646, 0.718, 0.9646, 0.5726, 0.9646, 0.5854, 0.9646, 0.5814, 0.9646, 0.5726, 0.9646, 0.5814, 0.9646, 0.568, 0.9646, 0.5854, 0.9646, 0.5726, 0.9646, 0.7634, 0.9646, 0.7634, 0.9646, 0.7506, 0.9646, 0.7157, 0.9646, 0.7157, 0.9646, 0.668, 0.9646, 0.6203, 0.9646, 0.6203, 0.9646, 0.5854, 0.9646, 0.7634, 0.9646, 0.7634, 0.9646, 0.7157, 0.9646, 0.6203, 0.8632, 0.593, 0.8582, 0.593, 0.8582, 0.6247, 0.8632, 0.593, 0.8582, 0.6247, 0.8632, 0.6247, 0.9537, 0.668, 0.9512, 0.668, 0.9512, 0.718, 0.9537, 0.668, 0.9512, 0.718, 0.9537, 0.718, 0.9537, 0.568, 0.9512, 0.568, 0.9512, 0.5814, 0.9537, 0.568, 0.9512, 0.5814, 0.9537, 0.5814, 0.6924, 0.618, 0.6848, 0.618, 0.6848, 0.668, 0.6924, 0.618, 0.6848, 0.668, 0.6924, 0.668, 0.6924, 0.5814, 0.6848, 0.5814, 0.6848, 0.618, 0.6924, 0.5814, 0.6848, 0.618, 0.6924, 0.618, 0.8632, 0.5814, 0.8582, 0.5814, 0.8582, 0.593, 0.8632, 0.5814, 0.8582, 0.593, 0.8632, 0.593, 0.6924, 0.568, 0.6848, 0.568, 0.6848, 0.5814, 0.6924, 0.568, 0.6848, 0.5814, 0.6924, 0.5814, 0.6924, 0.668, 0.6848, 0.668, 0.6848, 0.718, 0.6924, 0.668, 0.6848, 0.718, 0.6924, 0.718, 0.9537, 0.7547, 0.9512, 0.7547, 0.9512, 0.7681, 0.9537, 0.7547, 0.9512, 0.7681, 0.9537, 0.7681, 0.6924, 0.718, 0.6848, 0.718, 0.6848, 0.7547, 0.6924, 0.718, 0.6848, 0.7547, 0.6924, 0.7547, 0.9537, 0.5814, 0.9512, 0.5814, 0.9512, 0.618, 0.9537, 0.5814, 0.9512, 0.618, 0.9537, 0.618, 0.9537, 0.718, 0.9512, 0.718, 0.9512, 0.7547, 0.9537, 0.718, 0.9512, 0.7547, 0.9537, 0.7547, 0.83, 0.5831, 0.825, 0.5814, 0.825, 0.618, 0.83, 0.5831, 0.825, 0.618, 0.83, 0.619, 0.83, 0.668, 0.825, 0.668, 0.825, 0.718, 0.83, 0.668, 0.825, 0.718, 0.83, 0.717, 0.83, 0.619, 0.825, 0.618, 0.825, 0.668, 0.83, 0.619, 0.825, 0.668, 0.83, 0.668, 0.83, 0.7529, 0.825, 0.7547, 0.825, 0.7681, 0.83, 0.7529, 0.825, 0.7681, 0.83, 0.766, 0.83, 0.57, 0.825, 0.568, 0.825, 0.5814, 0.83, 0.57, 0.825, 0.5814, 0.83, 0.5831, 0.8632, 0.6247, 0.8582, 0.6247, 0.8582, 0.668, 0.8632, 0.6247, 0.8582, 0.668, 0.8632, 0.668, 0.9332, 0.5916, 0.9308, 0.593, 0.9308, 0.6247, 0.9332, 0.5916, 0.9308, 0.6247, 0.9332, 0.6239, 0.9332, 0.5798, 0.9308, 0.5814, 0.9308, 0.593, 0.9332, 0.5798, 0.9308, 0.593, 0.9332, 0.5916, 0.9332, 0.6239, 0.9308, 0.6247, 0.9308, 0.668, 0.9332, 0.6239, 0.9308, 0.668, 0.9332, 0.668, 0.9332, 0.668, 0.9308, 0.668, 0.9308, 0.7113, 0.9332, 0.668, 0.9308, 0.7113, 0.9332, 0.7121, 0.9332, 0.7121, 0.9308, 0.7113, 0.9308, 0.743, 0.9332, 0.7121, 0.9308, 0.743, 0.9332, 0.7444, 0.9332, 0.7444, 0.9308, 0.743, 0.9308, 0.7546, 0.9332, 0.7444, 0.9308, 0.7546, 0.9332, 0.7562, 0.9537, 0.618, 0.9512, 0.618, 0.9512, 0.668, 0.9537, 0.618, 0.9512, 0.668, 0.9537, 0.668, 0.8632, 0.7113, 0.8582, 0.7113, 0.8582, 0.743, 0.8632, 0.7113, 0.8582, 0.743, 0.8632, 0.743, 0.8632, 0.743, 0.8582, 0.743, 0.8582, 0.7546, 0.8632, 0.743, 0.8582, 0.7546, 0.8632, 0.7546, 0.83, 0.717, 0.825, 0.718, 0.825, 0.7547, 0.83, 0.717, 0.825, 0.7547, 0.83, 0.7529, 0.6924, 0.7547, 0.6848, 0.7547, 0.6848, 0.7681, 0.6924, 0.7547, 0.6848, 0.7681, 0.6924, 0.7681, 0.8632, 0.668, 0.8582, 0.668, 0.8582, 0.7113, 0.8632, 0.668, 0.8582, 0.7113, 0.8632, 0.7113, 0.8189, 0.7547, 0.6924, 0.7547, 0.6924, 0.7681, 0.8189, 0.7547, 0.6924, 0.7681, 0.8189, 0.7681, 0.8189, 0.718, 0.6924, 0.718, 0.6924, 0.7547, 0.8189, 0.718, 0.6924, 0.7547, 0.8189, 0.7547, 0.8189, 0.668, 0.6924, 0.668, 0.6924, 0.718, 0.8189, 0.668, 0.6924, 0.718, 0.8189, 0.718, 0.8189, 0.568, 0.6924, 0.568, 0.6924, 0.5814, 0.8189, 0.568, 0.6924, 0.5814, 0.8189, 0.5814, 0.8189, 0.5814, 0.6924, 0.5814, 0.6924, 0.618, 0.8189, 0.5814, 0.6924, 0.618, 0.8189, 0.618, 0.8189, 0.618, 0.6924, 0.618, 0.6924, 0.668, 0.8189, 0.618, 0.6924, 0.668, 0.8189, 0.668, 0.6848, 0.7493, 0.6848, 0.7547, 0.6848, 0.718, 0.6848, 0.7493, 0.6848, 0.718, 0.6848, 0.7149, 0.6848, 0.668, 0.6848, 0.668, 0.6848, 0.618, 0.6848, 0.668, 0.6848, 0.618, 0.6848, 0.6211, 0.6848, 0.7149, 0.6848, 0.718, 0.6848, 0.668, 0.6848, 0.7149, 0.6848, 0.668, 0.6848, 0.668, 0.6848, 0.7619, 0.6848, 0.7681, 0.6848, 0.7547, 0.6848, 0.7619, 0.6848, 0.7547, 0.6848, 0.7493, 0.6848, 0.6211, 0.6848, 0.618, 0.6848, 0.5814, 0.6848, 0.6211, 0.6848, 0.5814, 0.6848, 0.5867, 0.6848, 0.5867, 0.6848, 0.5814, 0.6848, 0.568, 0.6848, 0.5867, 0.6848, 0.568, 0.6848, 0.5742, 0.825, 0.618, 0.8189, 0.618, 0.8189, 0.668, 0.825, 0.618, 0.8189, 0.668, 0.825, 0.668, 0.825, 0.5814, 0.8189, 0.5814, 0.8189, 0.618, 0.825, 0.5814, 0.8189, 0.618, 0.825, 0.618, 0.825, 0.568, 0.8189, 0.568, 0.8189, 0.5814, 0.825, 0.568, 0.8189, 0.5814, 0.825, 0.5814, 0.825, 0.668, 0.8189, 0.668, 0.8189, 0.718, 0.825, 0.668, 0.8189, 0.718, 0.825, 0.718, 0.825, 0.718, 0.8189, 0.718, 0.8189, 0.7547, 0.825, 0.718, 0.8189, 0.7547, 0.825, 0.7547, 0.825, 0.7547, 0.8189, 0.7547, 0.8189, 0.7681, 0.825, 0.7547, 0.8189, 0.7681, 0.825, 0.7681, 0.9277, 0.668, 0.8632, 0.668, 0.8632, 0.7113, 0.9277, 0.668, 0.8632, 0.7113, 0.9277, 0.7113, 0.9277, 0.743, 0.8632, 0.743, 0.8632, 0.7546, 0.9277, 0.743, 0.8632, 0.7546, 0.9277, 0.7546, 0.9277, 0.7113, 0.8632, 0.7113, 0.8632, 0.743, 0.9277, 0.7113, 0.8632, 0.743, 0.9277, 0.743, 0.9277, 0.6247, 0.8632, 0.6247, 0.8632, 0.668, 0.9277, 0.6247, 0.8632, 0.668, 0.9277, 0.668, 0.9277, 0.5814, 0.8632, 0.5814, 0.8632, 0.593, 0.9277, 0.5814, 0.8632, 0.593, 0.9277, 0.593, 0.9277, 0.593, 0.8632, 0.593, 0.8632, 0.6247, 0.9277, 0.593, 0.8632, 0.6247, 0.9277, 0.6247, 0.8535, 0.7123, 0.83, 0.717, 0.83, 0.7529, 0.8535, 0.7123, 0.83, 0.7529, 0.8535, 0.7447, 0.8535, 0.5795, 0.83, 0.57, 0.83, 0.5831, 0.8535, 0.5795, 0.83, 0.5831, 0.8535, 0.5914, 0.8535, 0.7447, 0.83, 0.7529, 0.83, 0.766, 0.8535, 0.7447, 0.83, 0.766, 0.8535, 0.7565, 0.8535, 0.6238, 0.83, 0.619, 0.83, 0.668, 0.8535, 0.6238, 0.83, 0.668, 0.8535, 0.668, 0.8535, 0.668, 0.83, 0.668, 0.83, 0.717, 0.8535, 0.668, 0.83, 0.717, 0.8535, 0.7123, 0.8535, 0.5914, 0.83, 0.5831, 0.83, 0.619, 0.8535, 0.5914, 0.83, 0.619, 0.8535, 0.6238, 0.8582, 0.593, 0.8535, 0.5914, 0.8535, 0.6238, 0.8582, 0.593, 0.8535, 0.6238, 0.8582, 0.6247, 0.8582, 0.668, 0.8535, 0.668, 0.8535, 0.7123, 0.8582, 0.668, 0.8535, 0.7123, 0.8582, 0.7113, 0.8582, 0.6247, 0.8535, 0.6238, 0.8535, 0.668, 0.8582, 0.6247, 0.8535, 0.668, 0.8582, 0.668, 0.8582, 0.743, 0.8535, 0.7447, 0.8535, 0.7565, 0.8582, 0.743, 0.8535, 0.7565, 0.8582, 0.7546, 0.8582, 0.5814, 0.8535, 0.5795, 0.8535, 0.5914, 0.8582, 0.5814, 0.8535, 0.5914, 0.8582, 0.593, 0.8582, 0.7113, 0.8535, 0.7123, 0.8535, 0.7447, 0.8582, 0.7113, 0.8535, 0.7447, 0.8582, 0.743, 0.9308, 0.593, 0.9277, 0.593, 0.9277, 0.6247, 0.9308, 0.593, 0.9277, 0.6247, 0.9308, 0.6247, 0.9308, 0.5814, 0.9277, 0.5814, 0.9277, 0.593, 0.9308, 0.5814, 0.9277, 0.593, 0.9308, 0.593, 0.9308, 0.6247, 0.9277, 0.6247, 0.9277, 0.668, 0.9308, 0.6247, 0.9277, 0.668, 0.9308, 0.668, 0.9308, 0.7113, 0.9277, 0.7113, 0.9277, 0.743, 0.9308, 0.7113, 0.9277, 0.743, 0.9308, 0.743, 0.9308, 0.743, 0.9277, 0.743, 0.9277, 0.7546, 0.9308, 0.743, 0.9277, 0.7546, 0.9308, 0.7546, 0.9308, 0.668, 0.9277, 0.668, 0.9277, 0.7113, 0.9308, 0.668, 0.9277, 0.7113, 0.9308, 0.7113, 0.9483, 0.753, 0.9332, 0.7444, 0.9332, 0.7562, 0.9483, 0.753, 0.9332, 0.7562, 0.9483, 0.7662, 0.9483, 0.7171, 0.9332, 0.7121, 0.9332, 0.7444, 0.9483, 0.7171, 0.9332, 0.7444, 0.9483, 0.753, 0.9483, 0.668, 0.9332, 0.668, 0.9332, 0.7121, 0.9483, 0.668, 0.9332, 0.7121, 0.9483, 0.7171, 0.9483, 0.6189, 0.9332, 0.6239, 0.9332, 0.668, 0.9483, 0.6189, 0.9332, 0.668, 0.9483, 0.668, 0.9483, 0.5699, 0.9332, 0.5798, 0.9332, 0.5916, 0.9483, 0.5699, 0.9332, 0.5916, 0.9483, 0.583, 0.9483, 0.583, 0.9332, 0.5916, 0.9332, 0.6239, 0.9483, 0.583, 0.9332, 0.6239, 0.9483, 0.6189, 0.9512, 0.5814, 0.9483, 0.583, 0.9483, 0.6189, 0.9512, 0.5814, 0.9483, 0.6189, 0.9512, 0.618, 0.9512, 0.568, 0.9483, 0.5699, 0.9483, 0.583, 0.9512, 0.568, 0.9483, 0.583, 0.9512, 0.5814, 0.9512, 0.618, 0.9483, 0.6189, 0.9483, 0.668, 0.9512, 0.618, 0.9483, 0.668, 0.9512, 0.668, 0.9512, 0.668, 0.9483, 0.668, 0.9483, 0.7171, 0.9512, 0.668, 0.9483, 0.7171, 0.9512, 0.718, 0.9512, 0.718, 0.9483, 0.7171, 0.9483, 0.753, 0.9512, 0.718, 0.9483, 0.753, 0.9512, 0.7547, 0.9512, 0.7547, 0.9483, 0.753, 0.9483, 0.7662, 0.9512, 0.7547, 0.9483, 0.7662, 0.9512, 0.7681, 0.9629, 0.618, 0.9537, 0.618, 0.9537, 0.668, 0.9629, 0.618, 0.9537, 0.668, 0.9629, 0.668, 0.9629, 0.718, 0.9537, 0.718, 0.9537, 0.7547, 0.9629, 0.718, 0.9537, 0.7547, 0.9629, 0.7547, 0.9629, 0.5814, 0.9537, 0.5814, 0.9537, 0.618, 0.9629, 0.5814, 0.9537, 0.618, 0.9629, 0.618, 0.9629, 0.7547, 0.9537, 0.7547, 0.9537, 0.7681, 0.9629, 0.7547, 0.9537, 0.7681, 0.9629, 0.7681, 0.9629, 0.568, 0.9537, 0.568, 0.9537, 0.5814, 0.9629, 0.568, 0.9537, 0.5814, 0.9629, 0.5814, 0.9629, 0.668, 0.9537, 0.668, 0.9537, 0.718, 0.9629, 0.668, 0.9537, 0.718, 0.9629, 0.718, 0.9646, 0.668, 0.9629, 0.668, 0.9629, 0.718, 0.9646, 0.668, 0.9629, 0.718, 0.9646, 0.718, 0.9646, 0.568, 0.9629, 0.568, 0.9629, 0.5814, 0.9646, 0.568, 0.9629, 0.5814, 0.9646, 0.5814, 0.9646, 0.7547, 0.9629, 0.7547, 0.9629, 0.7681, 0.9646, 0.7547, 0.9629, 0.7681, 0.9646, 0.7681, 0.9646, 0.5814, 0.9629, 0.5814, 0.9629, 0.618, 0.9646, 0.5814, 0.9629, 0.618, 0.9646, 0.618, 0.9646, 0.718, 0.9629, 0.718, 0.9629, 0.7547, 0.9646, 0.718, 0.9629, 0.7547, 0.9646, 0.7547, 0.9646, 0.618, 0.9629, 0.618, 0.9629, 0.668, 0.9646, 0.618, 0.9629, 0.668, 0.9646, 0.668, 0.9646, 0.7506, 0.9646, 0.7547, 0.9646, 0.7681, 0.9646, 0.7506, 0.9646, 0.7681, 0.9646, 0.7634, 0.9646, 0.5854, 0.9646, 0.5814, 0.9646, 0.618, 0.9646, 0.5854, 0.9646, 0.618, 0.9646, 0.6203, 0.9646, 0.6203, 0.9646, 0.618, 0.9646, 0.668, 0.9646, 0.6203, 0.9646, 0.668, 0.9646, 0.668, 0.9646, 0.668, 0.9646, 0.668, 0.9646, 0.718, 0.9646, 0.668, 0.9646, 0.718, 0.9646, 0.7157, 0.9646, 0.7157, 0.9646, 0.718, 0.9646, 0.7547, 0.9646, 0.7157, 0.9646, 0.7547, 0.9646, 0.7506, 0.9646, 0.5726, 0.9646, 0.568, 0.9646, 0.5814, 0.9646, 0.5726, 0.9646, 0.5814, 0.9646, 0.5854, 0.9646, 0.7634, 0.9646, 0.5726, 0.9646, 0.5854, 0.9646, 0.5854, 0.9646, 0.6203, 0.9646, 0.668, 0.9646, 0.668, 0.9646, 0.7157, 0.9646, 0.7506, 0.9646, 0.7506, 0.9646, 0.7634, 0.9646, 0.5854, 0.9646, 0.5854, 0.9646, 0.668, 0.9646, 0.7506, 0.6848, 0.5742, 0.6848, 0.5867, 0.6848, 0.6211, 0.6848, 0.6211, 0.6848, 0.668, 0.6848, 0.7149, 0.6848, 0.7149, 0.6848, 0.7493, 0.6848, 0.7619, 0.6848, 0.7619, 0.6848, 0.7493, 0.6848, 0.7149, 0.6848, 0.7149, 0.6848, 0.668, 0.6848, 0.6211, 0.6848, 0.6211, 0.6848, 0.5867, 0.6848, 0.5742, 0.6848, 0.5742, 0.6848, 0.6211, 0.6848, 0.7149, 0.6848, 0.7149, 0.6848, 0.7619, 0.6848, 0.7149, 0.6848, 0.7149, 0.6848, 0.6211, 0.6848, 0.5742, 0.6848, 0.7149, 0.6848, 0.7149, 0.6848, 0.5742])
me_canadarm_hd_001.materials.append(mat_canadarm)
me_canadarm_hd_001.use_remesh_preserve_volume = False
me_canadarm_hd_001.use_remesh_preserve_attributes = False
me_canadarm_hd_001.use_mirror_vertex_groups = False
me_canadarm_hd_001.update()
me_plane = bpy.data.meshes.new('Plane')
me_plane.from_pydata([(-53.04, -35.43, -23.13), (53.04, -35.43, -23.13), (-53.04, 35.43, -23.13), (53.04, 35.43, -23.13), (-53.04, 35.43, 56.45), (53.04, 35.43, 56.45), (-53.04, -35.43, 56.45), (53.04, -35.43, 56.45)], [], [(0, 1, 3, 2), (4, 5, 7, 6)])
me_plane.polygons.foreach_set('use_smooth', [True] * 2)
me_plane.materials.append(mat_light)
me_plane.use_remesh_preserve_volume = False
me_plane.use_remesh_preserve_attributes = False
me_plane.use_mirror_vertex_groups = False
me_plane.update()

# ---- objects
ob_canadarm_hd_001 = bpy.data.objects.new('CANADARM HD.001', me_canadarm_hd_001)
ob_sun = bpy.data.objects.new('Sun', light_sun)
ob_camera = bpy.data.objects.new('Camera', cam_camera)
ob_plane = bpy.data.objects.new('Plane', me_plane)

# ---- transforms, parenting, visibility, modifiers, constraints
ob_canadarm_hd_001.location = (0.0, 0.0, 0.0)
ob_canadarm_hd_001.lineart.crease_threshold = 0.0
ob_sun.location = (0.0, 0.0, 5.05)
ob_sun.lineart.crease_threshold = 0.0
ob_camera.location = (5.355, -2.217, 14.32)
ob_camera.rotation_euler = (0.889, -5.54e-07, 1.176)
ob_camera.lineart.crease_threshold = 0.0
ob_plane.location = (0.0, 0.0, 0.0)
ob_plane.hide_viewport = True
ob_plane.lineart.crease_threshold = 0.0

# ---- collection membership
col_collection_1.objects.link(ob_canadarm_hd_001)
col_collection_1.objects.link(ob_sun)
col_collection_1.objects.link(ob_camera)
col_collection_1.objects.link(ob_plane)

# ---- scene / render settings (as saved in the file)
scene.camera = ob_camera
scene.frame_start = 1; scene.frame_end = 250; scene.frame_set(1)
scene.render.engine = 'CYCLES'
scene.render.resolution_percentage = 50
scene.render.dither_intensity = 0.0
scene.cycles.use_denoising = False
scene.cycles.samples = 128
scene.cycles.sampling_pattern = 'TABULATED_SOBOL'
scene.cycles.use_adaptive_sampling = False
scene.cycles.use_light_tree = False
scene.cycles.blur_glossy = 0.0
scene.cycles.sample_clamp_indirect = 0.0
scene.view_settings.view_transform = 'Standard'
bpy.context.view_layer.update()
